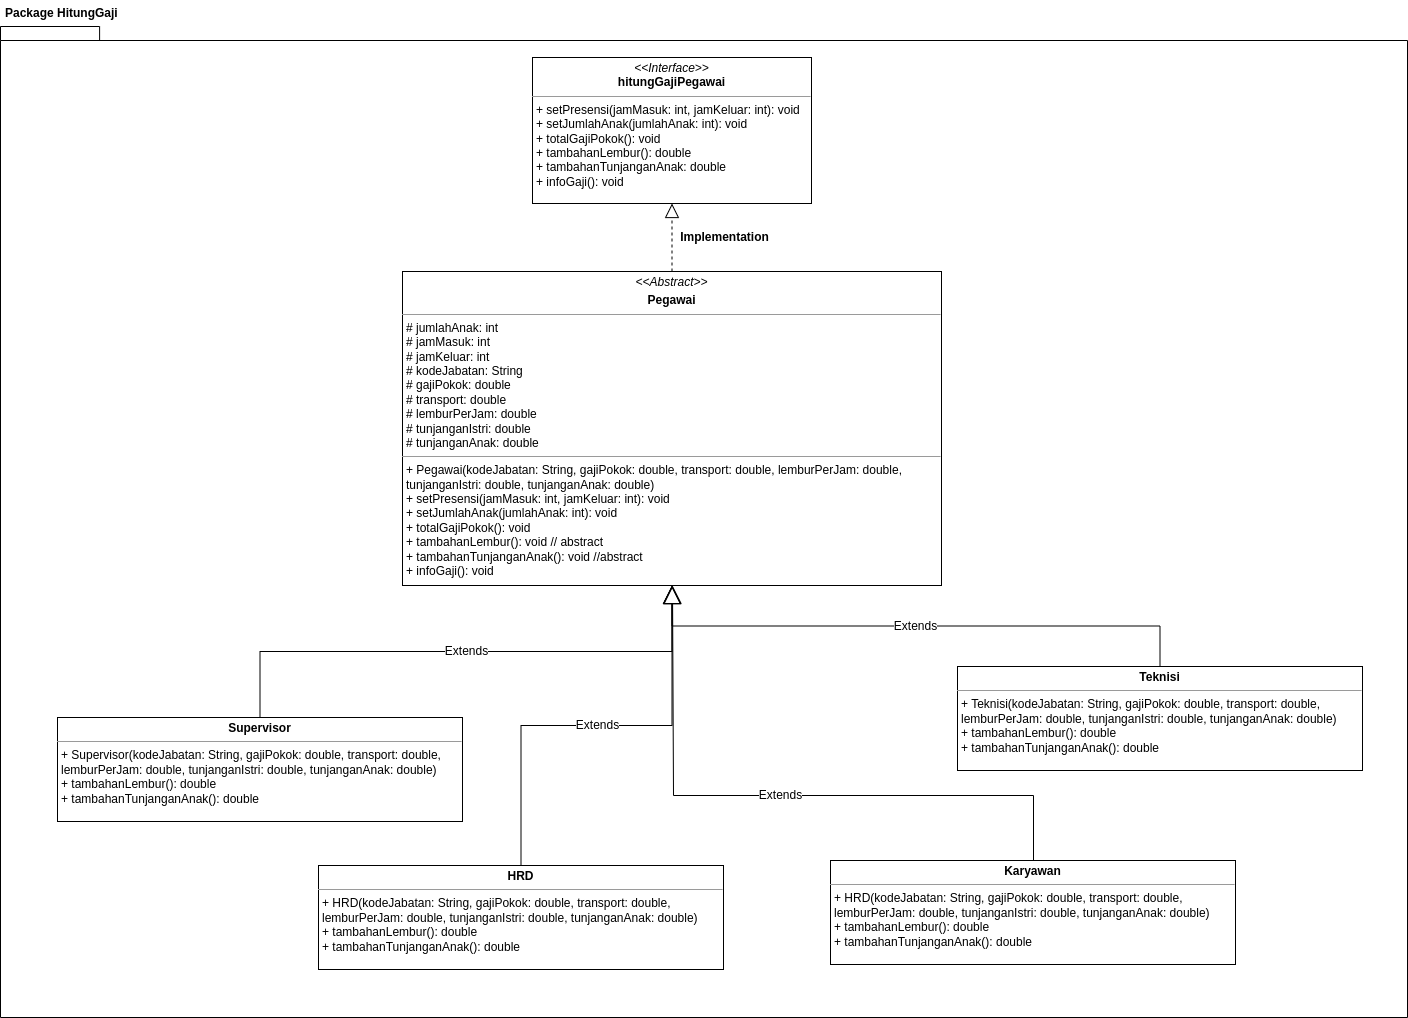

The diagram above was exported from draw.io. Its source (the exported page's mxGraphModel, read from the mxfile embedded in the PNG):
<mxGraphModel dx="1834" dy="1285" grid="0" gridSize="10" guides="1" tooltips="1" connect="1" arrows="1" fold="1" page="0" pageScale="1" pageWidth="850" pageHeight="1100" math="0" shadow="0">
  <root>
    <mxCell id="0" />
    <mxCell id="1" parent="0" />
    <mxCell id="V5O4rFbAvhmZjv6n3Bhj-1" value="" style="shape=folder;fontStyle=1;spacingTop=10;tabWidth=40;tabHeight=14;tabPosition=left;html=1;whiteSpace=wrap;" parent="1" vertex="1">
      <mxGeometry x="-367" y="-7" width="1407" height="991" as="geometry" />
    </mxCell>
    <mxCell id="V5O4rFbAvhmZjv6n3Bhj-2" value="Package HitungGaji" style="text;align=left;fontStyle=1;verticalAlign=middle;spacingLeft=3;spacingRight=3;strokeColor=none;rotatable=0;points=[[0,0.5],[1,0.5]];portConstraint=eastwest;html=1;" parent="1" vertex="1">
      <mxGeometry x="-367" y="-33" width="126" height="26" as="geometry" />
    </mxCell>
    <mxCell id="eoXb2uJlrzOqUN9Nh2Xz-1" value="&lt;p style=&quot;margin:0px;margin-top:4px;text-align:center;&quot;&gt;&lt;i&gt;&amp;lt;&amp;lt;Interface&amp;gt;&amp;gt;&lt;/i&gt;&lt;br&gt;&lt;b&gt;hitungGajiPegawai&lt;/b&gt;&lt;/p&gt;&lt;hr size=&quot;1&quot;&gt;&lt;p style=&quot;margin:0px;margin-left:4px;&quot;&gt;&lt;/p&gt;&lt;p style=&quot;margin:0px;margin-left:4px;&quot;&gt;+ setPresensi(jamMasuk: int, jamKeluar: int): void&lt;br&gt;+ setJumlahAnak(jumlahAnak: int): void&lt;/p&gt;&lt;p style=&quot;margin:0px;margin-left:4px;&quot;&gt;+ totalGajiPokok(): void&lt;br&gt;+ tambahanLembur(): double&lt;br&gt;+ tambahanTunjanganAnak: double&lt;/p&gt;&lt;p style=&quot;margin:0px;margin-left:4px;&quot;&gt;+ infoGaji(): void&lt;/p&gt;" style="verticalAlign=top;align=left;overflow=fill;html=1;whiteSpace=wrap;" vertex="1" parent="1">
      <mxGeometry x="165" y="24" width="279" height="146" as="geometry" />
    </mxCell>
    <mxCell id="eoXb2uJlrzOqUN9Nh2Xz-2" value="&lt;p style=&quot;margin:0px;margin-top:4px;text-align:center;&quot;&gt;&lt;i style=&quot;&quot;&gt;&amp;lt;&amp;lt;Abstract&amp;gt;&amp;gt;&lt;/i&gt;&lt;/p&gt;&lt;p style=&quot;margin:0px;margin-top:4px;text-align:center;&quot;&gt;&lt;b&gt;Pegawai&lt;/b&gt;&lt;/p&gt;&lt;hr size=&quot;1&quot;&gt;&lt;p style=&quot;margin:0px;margin-left:4px;&quot;&gt;# jumlahAnak: int&lt;/p&gt;&lt;p style=&quot;margin:0px;margin-left:4px;&quot;&gt;# jamMasuk: int&lt;/p&gt;&lt;p style=&quot;margin:0px;margin-left:4px;&quot;&gt;# jamKeluar: int&lt;/p&gt;&lt;p style=&quot;margin:0px;margin-left:4px;&quot;&gt;# kodeJabatan: String&lt;/p&gt;&lt;p style=&quot;margin:0px;margin-left:4px;&quot;&gt;# gajiPokok: double&lt;/p&gt;&lt;p style=&quot;margin:0px;margin-left:4px;&quot;&gt;# transport: double&lt;/p&gt;&lt;p style=&quot;margin:0px;margin-left:4px;&quot;&gt;# lemburPerJam: double&lt;/p&gt;&lt;p style=&quot;margin:0px;margin-left:4px;&quot;&gt;# tunjanganIstri: double&lt;/p&gt;&lt;p style=&quot;margin:0px;margin-left:4px;&quot;&gt;# tunjanganAnak: double&lt;/p&gt;&lt;hr size=&quot;1&quot;&gt;&lt;p style=&quot;margin:0px;margin-left:4px;&quot;&gt;+ Pegawai(kodeJabatan: String, gajiPokok: double, transport: double, lemburPerJam: double, tunjanganIstri: double, tunjanganAnak: double)&lt;/p&gt;&lt;p style=&quot;margin:0px;margin-left:4px;&quot;&gt;+ setPresensi(jamMasuk: int, jamKeluar: int): void&lt;/p&gt;&lt;p style=&quot;margin:0px;margin-left:4px;&quot;&gt;+ setJumlahAnak(jumlahAnak: int): void&lt;/p&gt;&lt;p style=&quot;margin:0px;margin-left:4px;&quot;&gt;+ totalGajiPokok(): void&lt;/p&gt;&lt;p style=&quot;margin:0px;margin-left:4px;&quot;&gt;+ tambahanLembur(): void // abstract&lt;/p&gt;&lt;p style=&quot;margin:0px;margin-left:4px;&quot;&gt;+ tambahanTunjanganAnak(): void //abstract&lt;/p&gt;&lt;p style=&quot;margin:0px;margin-left:4px;&quot;&gt;+ infoGaji(): void&lt;/p&gt;" style="verticalAlign=top;align=left;overflow=fill;html=1;whiteSpace=wrap;" vertex="1" parent="1">
      <mxGeometry x="35" y="238" width="539" height="314" as="geometry" />
    </mxCell>
    <mxCell id="eoXb2uJlrzOqUN9Nh2Xz-4" value="" style="endArrow=block;dashed=1;endFill=0;endSize=12;html=1;rounded=0;fontSize=12;entryX=0.5;entryY=1;entryDx=0;entryDy=0;exitX=0.5;exitY=0;exitDx=0;exitDy=0;" edge="1" parent="1" source="eoXb2uJlrzOqUN9Nh2Xz-2" target="eoXb2uJlrzOqUN9Nh2Xz-1">
      <mxGeometry width="160" relative="1" as="geometry">
        <mxPoint x="103" y="294" as="sourcePoint" />
        <mxPoint x="263" y="294" as="targetPoint" />
      </mxGeometry>
    </mxCell>
    <mxCell id="eoXb2uJlrzOqUN9Nh2Xz-5" value="&lt;p style=&quot;margin:0px;margin-top:4px;text-align:center;&quot;&gt;&lt;b&gt;Supervisor&lt;/b&gt;&lt;/p&gt;&lt;hr size=&quot;1&quot;&gt;&lt;p style=&quot;margin:0px;margin-left:4px;&quot;&gt;&lt;/p&gt;&lt;p style=&quot;margin:0px;margin-left:4px;&quot;&gt;+&amp;nbsp;Supervisor(kodeJabatan: String, gajiPokok: double, transport: double, lemburPerJam: double, tunjanganIstri: double, tunjanganAnak: double)&lt;/p&gt;&lt;p style=&quot;margin:0px;margin-left:4px;&quot;&gt;+ tambahanLembur(): double&lt;/p&gt;&lt;p style=&quot;margin:0px;margin-left:4px;&quot;&gt;+ tambahanTunjanganAnak(): double&lt;/p&gt;&lt;div&gt;&lt;span style=&quot;background-color: initial;&quot;&gt;&lt;br&gt;&lt;/span&gt;&lt;/div&gt;" style="verticalAlign=top;align=left;overflow=fill;html=1;whiteSpace=wrap;" vertex="1" parent="1">
      <mxGeometry x="-310" y="684" width="405" height="104" as="geometry" />
    </mxCell>
    <mxCell id="eoXb2uJlrzOqUN9Nh2Xz-7" value="Extends" style="endArrow=block;endSize=16;endFill=0;html=1;rounded=0;fontSize=12;exitX=0.5;exitY=0;exitDx=0;exitDy=0;entryX=0.5;entryY=1;entryDx=0;entryDy=0;edgeStyle=orthogonalEdgeStyle;" edge="1" parent="1" source="eoXb2uJlrzOqUN9Nh2Xz-5" target="eoXb2uJlrzOqUN9Nh2Xz-2">
      <mxGeometry width="160" relative="1" as="geometry">
        <mxPoint x="114" y="534" as="sourcePoint" />
        <mxPoint x="274" y="534" as="targetPoint" />
      </mxGeometry>
    </mxCell>
    <mxCell id="eoXb2uJlrzOqUN9Nh2Xz-8" value="&lt;p style=&quot;margin:0px;margin-top:4px;text-align:center;&quot;&gt;&lt;b&gt;HRD&lt;/b&gt;&lt;/p&gt;&lt;hr size=&quot;1&quot;&gt;&lt;p style=&quot;margin:0px;margin-left:4px;&quot;&gt;&lt;/p&gt;&lt;p style=&quot;margin:0px;margin-left:4px;&quot;&gt;+&amp;nbsp;HRD(kodeJabatan: String, gajiPokok: double, transport: double, lemburPerJam: double, tunjanganIstri: double, tunjanganAnak: double)&lt;/p&gt;&lt;p style=&quot;margin:0px;margin-left:4px;&quot;&gt;+ tambahanLembur(): double&lt;/p&gt;&lt;p style=&quot;margin:0px;margin-left:4px;&quot;&gt;+ tambahanTunjanganAnak(): double&lt;/p&gt;&lt;div&gt;&lt;span style=&quot;background-color: initial;&quot;&gt;&lt;br&gt;&lt;/span&gt;&lt;/div&gt;" style="verticalAlign=top;align=left;overflow=fill;html=1;whiteSpace=wrap;" vertex="1" parent="1">
      <mxGeometry x="-49" y="832" width="405" height="104" as="geometry" />
    </mxCell>
    <mxCell id="eoXb2uJlrzOqUN9Nh2Xz-10" value="Extends" style="endArrow=block;endSize=16;endFill=0;html=1;rounded=0;fontSize=12;entryX=0.5;entryY=1;entryDx=0;entryDy=0;exitX=0.5;exitY=0;exitDx=0;exitDy=0;edgeStyle=orthogonalEdgeStyle;" edge="1" parent="1" source="eoXb2uJlrzOqUN9Nh2Xz-8" target="eoXb2uJlrzOqUN9Nh2Xz-2">
      <mxGeometry width="160" relative="1" as="geometry">
        <mxPoint x="114" y="774" as="sourcePoint" />
        <mxPoint x="274" y="774" as="targetPoint" />
      </mxGeometry>
    </mxCell>
    <mxCell id="eoXb2uJlrzOqUN9Nh2Xz-11" value="&lt;p style=&quot;margin:0px;margin-top:4px;text-align:center;&quot;&gt;&lt;b&gt;Teknisi&lt;/b&gt;&lt;/p&gt;&lt;hr size=&quot;1&quot;&gt;&lt;p style=&quot;margin:0px;margin-left:4px;&quot;&gt;&lt;/p&gt;&lt;p style=&quot;margin:0px;margin-left:4px;&quot;&gt;+ Teknisi(kodeJabatan: String, gajiPokok: double, transport: double, lemburPerJam: double, tunjanganIstri: double, tunjanganAnak: double)&lt;/p&gt;&lt;p style=&quot;margin:0px;margin-left:4px;&quot;&gt;+ tambahanLembur(): double&lt;/p&gt;&lt;p style=&quot;margin:0px;margin-left:4px;&quot;&gt;+ tambahanTunjanganAnak(): double&lt;/p&gt;&lt;div&gt;&lt;span style=&quot;background-color: initial;&quot;&gt;&lt;br&gt;&lt;/span&gt;&lt;/div&gt;" style="verticalAlign=top;align=left;overflow=fill;html=1;whiteSpace=wrap;" vertex="1" parent="1">
      <mxGeometry x="590" y="633" width="405" height="104" as="geometry" />
    </mxCell>
    <mxCell id="eoXb2uJlrzOqUN9Nh2Xz-12" value="Extends" style="endArrow=block;endSize=16;endFill=0;html=1;rounded=0;fontSize=12;entryX=0.5;entryY=1;entryDx=0;entryDy=0;exitX=0.5;exitY=0;exitDx=0;exitDy=0;edgeStyle=orthogonalEdgeStyle;" edge="1" parent="1" source="eoXb2uJlrzOqUN9Nh2Xz-11" target="eoXb2uJlrzOqUN9Nh2Xz-2">
      <mxGeometry width="160" relative="1" as="geometry">
        <mxPoint x="599" y="654" as="sourcePoint" />
        <mxPoint x="759" y="654" as="targetPoint" />
      </mxGeometry>
    </mxCell>
    <mxCell id="eoXb2uJlrzOqUN9Nh2Xz-13" value="&lt;p style=&quot;margin:0px;margin-top:4px;text-align:center;&quot;&gt;&lt;b&gt;Karyawan&lt;/b&gt;&lt;/p&gt;&lt;hr size=&quot;1&quot;&gt;&lt;p style=&quot;margin:0px;margin-left:4px;&quot;&gt;&lt;/p&gt;&lt;p style=&quot;margin:0px;margin-left:4px;&quot;&gt;+&amp;nbsp;HRD(kodeJabatan: String, gajiPokok: double, transport: double, lemburPerJam: double, tunjanganIstri: double, tunjanganAnak: double)&lt;/p&gt;&lt;p style=&quot;margin:0px;margin-left:4px;&quot;&gt;+ tambahanLembur(): double&lt;/p&gt;&lt;p style=&quot;margin:0px;margin-left:4px;&quot;&gt;+ tambahanTunjanganAnak(): double&lt;/p&gt;&lt;div&gt;&lt;span style=&quot;background-color: initial;&quot;&gt;&lt;br&gt;&lt;/span&gt;&lt;/div&gt;" style="verticalAlign=top;align=left;overflow=fill;html=1;whiteSpace=wrap;" vertex="1" parent="1">
      <mxGeometry x="463" y="827" width="405" height="104" as="geometry" />
    </mxCell>
    <mxCell id="eoXb2uJlrzOqUN9Nh2Xz-14" value="Extends" style="endArrow=block;endSize=16;endFill=0;html=1;rounded=0;fontSize=12;exitX=0.5;exitY=0;exitDx=0;exitDy=0;entryX=0.5;entryY=1;entryDx=0;entryDy=0;edgeStyle=orthogonalEdgeStyle;" edge="1" parent="1">
      <mxGeometry width="160" relative="1" as="geometry">
        <mxPoint x="666" y="827" as="sourcePoint" />
        <mxPoint x="305" y="552" as="targetPoint" />
        <Array as="points">
          <mxPoint x="666" y="762" />
          <mxPoint x="306" y="762" />
        </Array>
      </mxGeometry>
    </mxCell>
    <mxCell id="eoXb2uJlrzOqUN9Nh2Xz-15" value="Implementation" style="text;align=center;fontStyle=1;verticalAlign=middle;spacingLeft=3;spacingRight=3;strokeColor=none;rotatable=0;points=[[0,0.5],[1,0.5]];portConstraint=eastwest;html=1;" vertex="1" parent="1">
      <mxGeometry x="317" y="191" width="80" height="26" as="geometry" />
    </mxCell>
  </root>
</mxGraphModel>